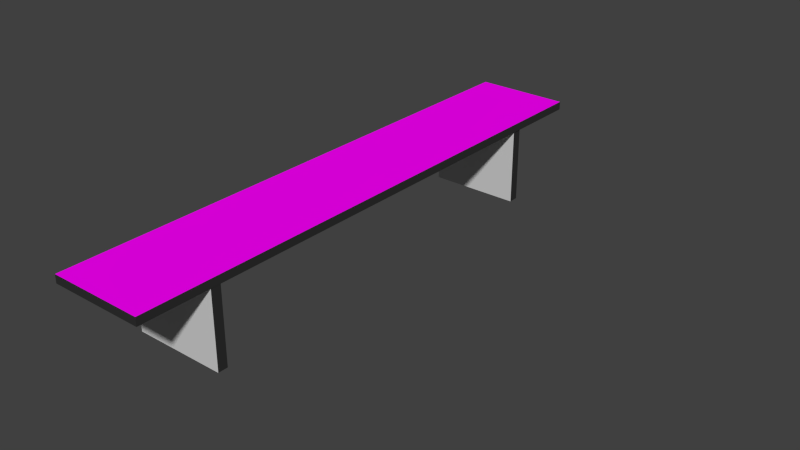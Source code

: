 # Source: lab_desk.blend  (saved by Blender 2.75.0; exported with 4.5.12 LTS)
import bpy
from mathutils import Matrix  # noqa: F401  (used for matrix-valued properties, if any)

bpy.ops.wm.read_factory_settings(use_empty=True)
scene = bpy.context.scene
scene.name = 'Scene'

# ---- collections
col_collection_1 = bpy.data.collections.new('Collection 1'); scene.collection.children.link(col_collection_1)

# ---- images (referenced by path relative to the original .blend; pixels are not part of the script)
import os
ASSET_DIR = os.environ.get("B2B_ASSET_DIR", "")  # directory of the original .blend (textures are referenced by path, not embedded)
HERE = os.path.dirname(os.path.abspath(__file__))  # packed textures are extracted next to this script under _unpacked/

def load_image(name, relpath, width, height, colorspace="sRGB"):
    """Load a texture the original file referenced (path relative to the .blend, or extracted next to this script)."""
    p = next((c for c in (os.path.join(HERE, relpath), os.path.join(ASSET_DIR, relpath)) if relpath and os.path.exists(c)), "")
    if p:
        img = bpy.data.images.load(p, check_existing=True)
        img.name = name
    else:  # same state as the original file: an image datablock whose file is absent (Cycles renders it pink)
        img = bpy.data.images.new(name, width, height)
        img.source = "FILE"
        img.filepath = "//" + (relpath or name)
    img.colorspace_settings.name = colorspace
    return img
img_white_texture_jpg = load_image('white_texture.jpg', 'white_texture.jpg', 1024, 1024, 'sRGB')

# ---- materials (node trees are filled in below, after node groups)
mat_desk = bpy.data.materials.new('Desk')
mat_desk.alpha_threshold = 0.0
mat_desk.roughness = 0.5
mat_zwart_randje = bpy.data.materials.new('zwart_randje')
mat_zwart_randje.alpha_threshold = 0.0
mat_zwart_randje.roughness = 0.5
mat_white_texture = bpy.data.materials.new('white_texture')
mat_white_texture.alpha_threshold = 0.0
mat_white_texture.roughness = 0.5

# ---- material node trees
mat_desk.use_nodes = True; mat_desk.node_tree.nodes.clear()
_N = mat_desk.node_tree.nodes; _L = mat_desk.node_tree.links
n0 = _N.new('ShaderNodeOutputMaterial'); n0.name = 'Material Output'; n0.location = (300, 300)
n1 = _N.new('ShaderNodeBsdfDiffuse'); n1.name = 'Diffuse BSDF'; n1.location = (10, 300)
n1.inputs[0].default_value = (0.6383, 0.6383, 0.6383, 1.0)
_L.new(n1.outputs[0], n0.inputs[0])
n0.is_active_output = True
mat_zwart_randje.use_nodes = True; mat_zwart_randje.node_tree.nodes.clear()
_N = mat_zwart_randje.node_tree.nodes; _L = mat_zwart_randje.node_tree.links
n0 = _N.new('ShaderNodeOutputMaterial'); n0.name = 'Material Output'; n0.location = (300, 300)
n1 = _N.new('ShaderNodeBsdfDiffuse'); n1.name = 'Diffuse BSDF'; n1.location = (10, 300)
n1.inputs[0].default_value = (0.03106, 0.03106, 0.03106, 1.0)
_L.new(n1.outputs[0], n0.inputs[0])
n0.is_active_output = True
mat_white_texture.use_nodes = True; mat_white_texture.node_tree.nodes.clear()
_N = mat_white_texture.node_tree.nodes; _L = mat_white_texture.node_tree.links
n0 = _N.new('ShaderNodeOutputMaterial'); n0.name = 'Material Output'; n0.location = (300, 300)
n1 = _N.new('ShaderNodeBsdfDiffuse'); n1.name = 'Diffuse BSDF'; n1.location = (10, 300)
n2 = _N.new('ShaderNodeTexImage'); n2.name = 'Image Texture'; n2.location = (-180, 300)
n2.width = 140
n2.image = img_white_texture_jpg
_L.new(n1.outputs[0], n0.inputs[0])
_L.new(n2.outputs[0], n1.inputs[0])
n0.is_active_output = True

# ---- world
world_world = bpy.data.worlds.new('World'); scene.world = world_world
world_world.color = (0.05088, 0.05088, 0.05088)
world_world.use_sun_shadow = False
world_world.sun_shadow_jitter_overblur = 0.0
world_world.cycles.sampling_method = 'MANUAL'
world_world.cycles.sample_map_resolution = 256

# ---- meshes
me_cube_004 = bpy.data.meshes.new('Cube.004')
me_cube_004.from_pydata([(-0.9935, -40.58, -1.845), (-0.9935, -40.58, 0.1548), (-0.9935, -38.58, -1.845), (-0.9935, -38.58, 0.1548), (1.006, -40.58, -1.845), (1.006, -40.58, 0.1548), (1.006, -38.58, -1.845), (1.006, -38.58, 0.1548), (3.601, 9.158, 0.7026), (3.601, 31.91, 0.7026), (2.554, 9.158, 0.7026), (2.554, 31.91, 0.7026), (-1.021, 55.75, 0.1862), (-1.021, 55.75, -0.01219), (-1.021, -55.19, 0.1862), (-1.021, -55.19, -0.01219), (1.021, 55.75, 0.1862), (1.021, 55.75, -0.01219), (1.021, -55.19, 0.1862), (1.021, -55.19, -0.01219), (-0.9817, 39.77, -1.837), (-0.9817, 39.77, 0.1626), (-0.9817, 41.77, -1.837), (-0.9817, 41.77, 0.1626), (1.018, 39.77, -1.837), (1.018, 39.77, 0.1626), (1.018, 41.77, -1.837), (1.018, 41.77, 0.1626)], [], [(1, 3, 2, 0), (3, 7, 6, 2), (7, 5, 4, 6), (5, 1, 0, 4), (0, 2, 6, 4), (5, 7, 3, 1), (13, 15, 14, 12), (15, 19, 18, 14), (19, 17, 16, 18), (17, 13, 12, 16), (12, 14, 18, 16), (17, 19, 15, 13), (21, 23, 22, 20), (23, 27, 26, 22), (27, 25, 24, 26), (25, 21, 20, 24), (20, 22, 26, 24), (25, 27, 23, 21)])
me_cube_004.polygons.foreach_set('material_index', [1, 0, 1, 0, 1, 0, 1, 1, 1, 1, 2, 0, 1, 0, 1, 0, 1, 0])
me_cube_004.materials.append(mat_desk)
me_cube_004.materials.append(mat_zwart_randje)
me_cube_004.materials.append(mat_white_texture)
me_cube_004.use_remesh_preserve_volume = False
me_cube_004.use_remesh_preserve_attributes = False
me_cube_004.use_mirror_vertex_groups = False
me_cube_004.update()

# ---- objects
ob_cube_002 = bpy.data.objects.new('Cube.002', me_cube_004)

# ---- transforms, parenting, visibility, modifiers, constraints
ob_cube_002.location = (-0.3023, -0.4347, 1.669)
ob_cube_002.scale = (1.0, -0.1062, 0.8913)
ob_cube_002.lineart.crease_threshold = 0.0

# ---- collection membership
col_collection_1.objects.link(ob_cube_002)

# ---- scene / render settings (as saved in the file)
scene.frame_start = 1; scene.frame_end = 250; scene.frame_set(1)
scene.render.engine = 'CYCLES'
scene.render.resolution_percentage = 50
scene.render.dither_intensity = 0.0
scene.cycles.use_denoising = False
scene.cycles.samples = 10
scene.cycles.sampling_pattern = 'TABULATED_SOBOL'
scene.cycles.light_sampling_threshold = 0.0
scene.cycles.use_adaptive_sampling = False
scene.cycles.use_light_tree = False
scene.cycles.blur_glossy = 0.0
scene.cycles.pixel_filter_type = 'GAUSSIAN'
scene.cycles.sample_clamp_indirect = 0.0
scene.view_settings.view_transform = 'Standard'
bpy.context.view_layer.update()

# ---- added for rendering (the .blend has no active camera and no usable light): camera, sun
cam_auto = bpy.data.cameras.new('AutoCamera')
cam_auto.lens = 50.0
cam_auto.sensor_width = 36.0
cam_auto.clip_end = 1000.0
ob_auto_camera = bpy.data.objects.new('AutoCamera', cam_auto)
scene.collection.objects.link(ob_auto_camera)
ob_auto_camera.location = (12.8824, -14.7378, 10.6752)
ob_auto_camera.rotation_euler = (1.09748, -7.21219e-08, 0.694738)
scene.camera = ob_auto_camera
light_auto_sun = bpy.data.lights.new('AutoSun', 'SUN')
light_auto_sun.energy = 3.0
light_auto_sun.angle = 0.0523599
ob_auto_sun = bpy.data.objects.new('AutoSun', light_auto_sun)
scene.collection.objects.link(ob_auto_sun)
ob_auto_sun.rotation_euler = (0.872665, 0.174533, 0.523599)
bpy.context.view_layer.update()
